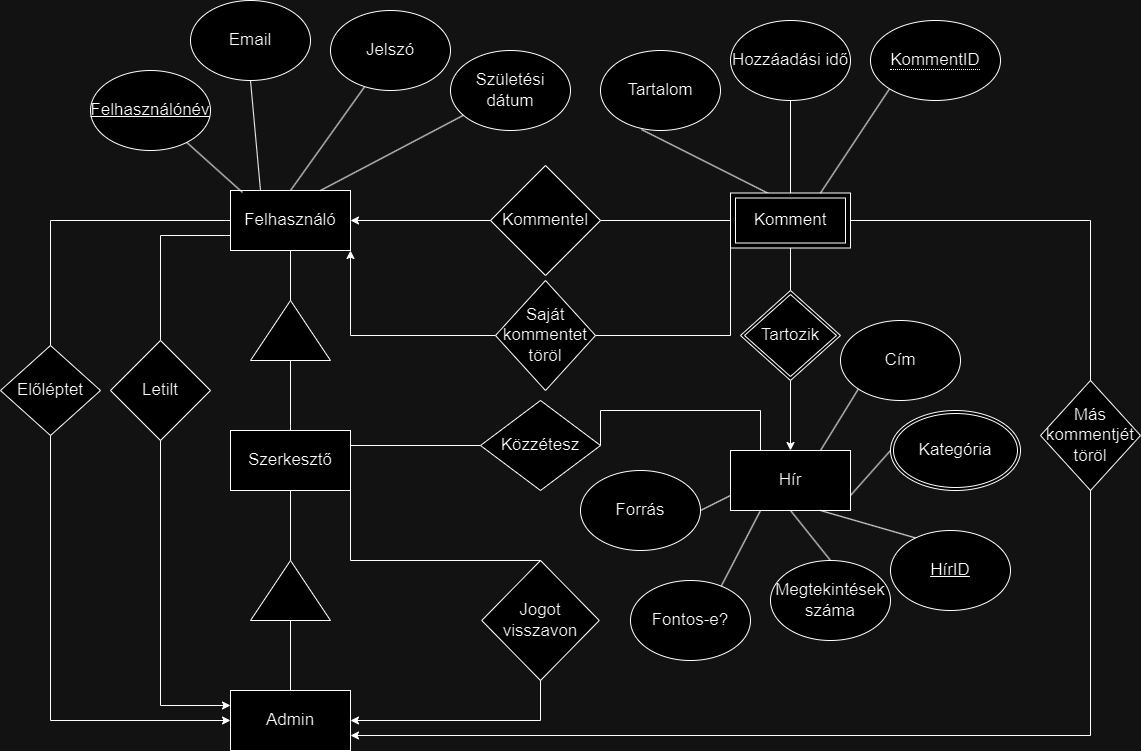

The diagram above was exported from draw.io. Its source (the exported page's mxGraphModel, read from the mxfile embedded in the PNG):
<mxGraphModel dx="1281" dy="747" grid="1" gridSize="10" guides="1" tooltips="1" connect="1" arrows="1" fold="1" page="1" pageScale="1" pageWidth="850" pageHeight="1100" math="0" shadow="0" extFonts="Permanent Marker^https://fonts.googleapis.com/css?family=Permanent+Marker">
  <root>
    <mxCell id="0" />
    <mxCell id="1" parent="0" />
    <mxCell id="nstOvXHnly6nv1w1VqWP-14" value="Felhasználó" style="rounded=0;whiteSpace=wrap;html=1;fontSize=17;" parent="1" vertex="1">
      <mxGeometry x="110" y="210" width="120" height="60" as="geometry" />
    </mxCell>
    <mxCell id="nstOvXHnly6nv1w1VqWP-15" value="" style="endArrow=none;html=1;rounded=0;exitX=0.1;exitY=0.033;exitDx=0;exitDy=0;exitPerimeter=0;" parent="1" source="nstOvXHnly6nv1w1VqWP-14" target="nstOvXHnly6nv1w1VqWP-16" edge="1">
      <mxGeometry width="50" height="50" relative="1" as="geometry">
        <mxPoint x="177.5" y="430" as="sourcePoint" />
        <mxPoint x="182.5" y="540" as="targetPoint" />
      </mxGeometry>
    </mxCell>
    <mxCell id="nstOvXHnly6nv1w1VqWP-16" value="Felhasználónév" style="ellipse;whiteSpace=wrap;html=1;fontSize=17;fontStyle=4" parent="1" vertex="1">
      <mxGeometry x="-30" y="90" width="120" height="80" as="geometry" />
    </mxCell>
    <mxCell id="nstOvXHnly6nv1w1VqWP-17" value="" style="endArrow=none;html=1;rounded=0;exitX=0.5;exitY=1;exitDx=0;exitDy=0;entryX=0.25;entryY=0;entryDx=0;entryDy=0;" parent="1" source="nstOvXHnly6nv1w1VqWP-18" target="nstOvXHnly6nv1w1VqWP-14" edge="1">
      <mxGeometry width="50" height="50" relative="1" as="geometry">
        <mxPoint x="400" y="420" as="sourcePoint" />
        <mxPoint x="260" y="270" as="targetPoint" />
      </mxGeometry>
    </mxCell>
    <mxCell id="nstOvXHnly6nv1w1VqWP-18" value="Email" style="ellipse;whiteSpace=wrap;html=1;fontSize=17;" parent="1" vertex="1">
      <mxGeometry x="70" y="20" width="120" height="80" as="geometry" />
    </mxCell>
    <mxCell id="nstOvXHnly6nv1w1VqWP-19" value="" style="endArrow=none;html=1;rounded=0;exitX=0.5;exitY=0;exitDx=0;exitDy=0;" parent="1" source="nstOvXHnly6nv1w1VqWP-14" target="nstOvXHnly6nv1w1VqWP-20" edge="1">
      <mxGeometry width="50" height="50" relative="1" as="geometry">
        <mxPoint x="240" y="140" as="sourcePoint" />
        <mxPoint x="250" y="100" as="targetPoint" />
      </mxGeometry>
    </mxCell>
    <mxCell id="nstOvXHnly6nv1w1VqWP-20" value="Jelszó" style="ellipse;whiteSpace=wrap;html=1;fontSize=17;" parent="1" vertex="1">
      <mxGeometry x="210" y="30" width="120" height="80" as="geometry" />
    </mxCell>
    <mxCell id="nstOvXHnly6nv1w1VqWP-21" value="" style="endArrow=none;html=1;rounded=0;exitX=0.75;exitY=0;exitDx=0;exitDy=0;" parent="1" source="nstOvXHnly6nv1w1VqWP-14" target="nstOvXHnly6nv1w1VqWP-22" edge="1">
      <mxGeometry width="50" height="50" relative="1" as="geometry">
        <mxPoint x="280" y="210" as="sourcePoint" />
        <mxPoint x="350" y="130" as="targetPoint" />
      </mxGeometry>
    </mxCell>
    <mxCell id="nstOvXHnly6nv1w1VqWP-22" value="Születési dátum" style="ellipse;whiteSpace=wrap;html=1;fontSize=17;" parent="1" vertex="1">
      <mxGeometry x="330" y="70" width="120" height="80" as="geometry" />
    </mxCell>
    <mxCell id="nstOvXHnly6nv1w1VqWP-23" value="" style="triangle;whiteSpace=wrap;html=1;rotation=-90;" parent="1" vertex="1">
      <mxGeometry x="140" y="310" width="60" height="80" as="geometry" />
    </mxCell>
    <mxCell id="nstOvXHnly6nv1w1VqWP-24" value="" style="endArrow=none;html=1;rounded=0;entryX=0.5;entryY=1;entryDx=0;entryDy=0;exitX=1;exitY=0.5;exitDx=0;exitDy=0;" parent="1" source="nstOvXHnly6nv1w1VqWP-23" target="nstOvXHnly6nv1w1VqWP-14" edge="1">
      <mxGeometry width="50" height="50" relative="1" as="geometry">
        <mxPoint x="145" y="390" as="sourcePoint" />
        <mxPoint x="195" y="340" as="targetPoint" />
      </mxGeometry>
    </mxCell>
    <mxCell id="nstOvXHnly6nv1w1VqWP-25" value="" style="endArrow=none;html=1;rounded=0;entryX=0;entryY=0.5;entryDx=0;entryDy=0;exitX=0.5;exitY=0;exitDx=0;exitDy=0;" parent="1" source="nstOvXHnly6nv1w1VqWP-26" target="nstOvXHnly6nv1w1VqWP-23" edge="1">
      <mxGeometry width="50" height="50" relative="1" as="geometry">
        <mxPoint x="160" y="460" as="sourcePoint" />
        <mxPoint x="450" y="370" as="targetPoint" />
      </mxGeometry>
    </mxCell>
    <mxCell id="nstOvXHnly6nv1w1VqWP-26" value="Szerkesztő" style="rounded=0;whiteSpace=wrap;html=1;fontSize=17;" parent="1" vertex="1">
      <mxGeometry x="110" y="450" width="120" height="60" as="geometry" />
    </mxCell>
    <mxCell id="nstOvXHnly6nv1w1VqWP-27" value="" style="endArrow=none;html=1;rounded=0;entryX=0.5;entryY=1;entryDx=0;entryDy=0;exitX=1;exitY=0.5;exitDx=0;exitDy=0;exitPerimeter=0;" parent="1" source="nstOvXHnly6nv1w1VqWP-29" target="nstOvXHnly6nv1w1VqWP-26" edge="1">
      <mxGeometry width="50" height="50" relative="1" as="geometry">
        <mxPoint x="160" y="580" as="sourcePoint" />
        <mxPoint x="450" y="370" as="targetPoint" />
      </mxGeometry>
    </mxCell>
    <mxCell id="nstOvXHnly6nv1w1VqWP-28" value="Admin" style="rounded=0;whiteSpace=wrap;html=1;fontSize=17;" parent="1" vertex="1">
      <mxGeometry x="110" y="710" width="120" height="60" as="geometry" />
    </mxCell>
    <mxCell id="nstOvXHnly6nv1w1VqWP-29" value="" style="triangle;whiteSpace=wrap;html=1;rotation=-90;" parent="1" vertex="1">
      <mxGeometry x="140" y="570" width="60" height="80" as="geometry" />
    </mxCell>
    <mxCell id="nstOvXHnly6nv1w1VqWP-30" value="" style="endArrow=none;html=1;rounded=0;entryX=0;entryY=0.5;entryDx=0;entryDy=0;exitX=0.5;exitY=0;exitDx=0;exitDy=0;" parent="1" source="nstOvXHnly6nv1w1VqWP-28" target="nstOvXHnly6nv1w1VqWP-29" edge="1">
      <mxGeometry width="50" height="50" relative="1" as="geometry">
        <mxPoint x="400" y="420" as="sourcePoint" />
        <mxPoint x="450" y="370" as="targetPoint" />
      </mxGeometry>
    </mxCell>
    <mxCell id="nstOvXHnly6nv1w1VqWP-31" value="Hír" style="rounded=0;whiteSpace=wrap;html=1;fontSize=17;" parent="1" vertex="1">
      <mxGeometry x="610" y="470" width="120" height="60" as="geometry" />
    </mxCell>
    <mxCell id="nstOvXHnly6nv1w1VqWP-36" value="" style="endArrow=none;html=1;rounded=0;exitX=0.5;exitY=0;exitDx=0;exitDy=0;entryX=0.5;entryY=1;entryDx=0;entryDy=0;" parent="1" source="9L_L0typ187HX1SoXyJI-8" target="9L_L0typ187HX1SoXyJI-2" edge="1">
      <mxGeometry width="50" height="50" relative="1" as="geometry">
        <mxPoint x="670" y="330" as="sourcePoint" />
        <mxPoint x="670" y="270" as="targetPoint" />
      </mxGeometry>
    </mxCell>
    <mxCell id="nstOvXHnly6nv1w1VqWP-38" value="" style="endArrow=classic;html=1;rounded=0;entryX=0.5;entryY=0;entryDx=0;entryDy=0;exitX=0.5;exitY=1;exitDx=0;exitDy=0;" parent="1" source="9L_L0typ187HX1SoXyJI-8" target="nstOvXHnly6nv1w1VqWP-31" edge="1">
      <mxGeometry width="50" height="50" relative="1" as="geometry">
        <mxPoint x="670" y="410" as="sourcePoint" />
        <mxPoint x="450" y="370" as="targetPoint" />
      </mxGeometry>
    </mxCell>
    <mxCell id="nstOvXHnly6nv1w1VqWP-40" value="Kommentel" style="rhombus;whiteSpace=wrap;html=1;fontSize=17;" parent="1" vertex="1">
      <mxGeometry x="370" y="185" width="110" height="110" as="geometry" />
    </mxCell>
    <mxCell id="nstOvXHnly6nv1w1VqWP-41" value="" style="endArrow=none;html=1;rounded=0;entryX=1;entryY=0.5;entryDx=0;entryDy=0;exitX=0;exitY=0.5;exitDx=0;exitDy=0;" parent="1" source="9L_L0typ187HX1SoXyJI-2" target="nstOvXHnly6nv1w1VqWP-40" edge="1">
      <mxGeometry width="50" height="50" relative="1" as="geometry">
        <mxPoint x="610" y="240" as="sourcePoint" />
        <mxPoint x="450" y="370" as="targetPoint" />
      </mxGeometry>
    </mxCell>
    <mxCell id="nstOvXHnly6nv1w1VqWP-45" value="Más kommentjét töröl" style="rhombus;whiteSpace=wrap;html=1;fontSize=17;" parent="1" vertex="1">
      <mxGeometry x="920" y="400" width="100" height="110" as="geometry" />
    </mxCell>
    <mxCell id="nstOvXHnly6nv1w1VqWP-47" value="" style="endArrow=none;html=1;rounded=0;entryX=0;entryY=0.75;entryDx=0;entryDy=0;exitX=0.5;exitY=0;exitDx=0;exitDy=0;" parent="1" source="nstOvXHnly6nv1w1VqWP-48" target="nstOvXHnly6nv1w1VqWP-14" edge="1">
      <mxGeometry width="50" height="50" relative="1" as="geometry">
        <mxPoint x="40" y="360" as="sourcePoint" />
        <mxPoint x="450" y="370" as="targetPoint" />
        <Array as="points">
          <mxPoint x="40" y="255" />
        </Array>
      </mxGeometry>
    </mxCell>
    <mxCell id="nstOvXHnly6nv1w1VqWP-48" value="Letilt" style="rhombus;whiteSpace=wrap;html=1;fontSize=17;" parent="1" vertex="1">
      <mxGeometry x="-10" y="360" width="100" height="100" as="geometry" />
    </mxCell>
    <mxCell id="nstOvXHnly6nv1w1VqWP-50" value="" style="endArrow=none;html=1;rounded=0;entryX=0.75;entryY=0;entryDx=0;entryDy=0;exitX=0.5;exitY=0;exitDx=0;exitDy=0;" parent="1" source="nstOvXHnly6nv1w1VqWP-51" target="nstOvXHnly6nv1w1VqWP-31" edge="1">
      <mxGeometry width="50" height="50" relative="1" as="geometry">
        <mxPoint x="670" y="580" as="sourcePoint" />
        <mxPoint x="450" y="370" as="targetPoint" />
      </mxGeometry>
    </mxCell>
    <mxCell id="nstOvXHnly6nv1w1VqWP-51" value="Cím" style="ellipse;whiteSpace=wrap;html=1;fontSize=17;" parent="1" vertex="1">
      <mxGeometry x="720" y="340" width="120" height="80" as="geometry" />
    </mxCell>
    <mxCell id="nstOvXHnly6nv1w1VqWP-52" value="" style="endArrow=none;html=1;rounded=0;entryX=1;entryY=0.75;entryDx=0;entryDy=0;exitX=0;exitY=0.5;exitDx=0;exitDy=0;" parent="1" source="9L_L0typ187HX1SoXyJI-23" target="nstOvXHnly6nv1w1VqWP-31" edge="1">
      <mxGeometry width="50" height="50" relative="1" as="geometry">
        <mxPoint x="740" y="490" as="sourcePoint" />
        <mxPoint x="450" y="370" as="targetPoint" />
      </mxGeometry>
    </mxCell>
    <mxCell id="nstOvXHnly6nv1w1VqWP-54" value="" style="endArrow=none;html=1;rounded=0;entryX=0.75;entryY=1;entryDx=0;entryDy=0;exitX=0.225;exitY=0.1;exitDx=0;exitDy=0;exitPerimeter=0;" parent="1" source="nstOvXHnly6nv1w1VqWP-55" target="nstOvXHnly6nv1w1VqWP-31" edge="1">
      <mxGeometry width="50" height="50" relative="1" as="geometry">
        <mxPoint x="750" y="590" as="sourcePoint" />
        <mxPoint x="450" y="370" as="targetPoint" />
      </mxGeometry>
    </mxCell>
    <mxCell id="nstOvXHnly6nv1w1VqWP-55" value="HírID" style="ellipse;whiteSpace=wrap;html=1;fontSize=17;fontStyle=4" parent="1" vertex="1">
      <mxGeometry x="770" y="550" width="120" height="80" as="geometry" />
    </mxCell>
    <mxCell id="nstOvXHnly6nv1w1VqWP-56" value="" style="endArrow=none;html=1;rounded=0;entryX=0.5;entryY=0;entryDx=0;entryDy=0;exitX=0.5;exitY=1;exitDx=0;exitDy=0;" parent="1" source="nstOvXHnly6nv1w1VqWP-57" target="9L_L0typ187HX1SoXyJI-2" edge="1">
      <mxGeometry width="50" height="50" relative="1" as="geometry">
        <mxPoint x="830" y="260" as="sourcePoint" />
        <mxPoint x="700" y="210" as="targetPoint" />
      </mxGeometry>
    </mxCell>
    <mxCell id="nstOvXHnly6nv1w1VqWP-57" value="Hozzáadási idő" style="ellipse;whiteSpace=wrap;html=1;fontSize=17;" parent="1" vertex="1">
      <mxGeometry x="610" y="40" width="120" height="80" as="geometry" />
    </mxCell>
    <mxCell id="nstOvXHnly6nv1w1VqWP-58" value="Tartalom" style="ellipse;whiteSpace=wrap;html=1;fontSize=17;" parent="1" vertex="1">
      <mxGeometry x="480" y="70" width="120" height="80" as="geometry" />
    </mxCell>
    <mxCell id="nstOvXHnly6nv1w1VqWP-59" value="" style="endArrow=classic;html=1;rounded=0;entryX=0;entryY=0.25;entryDx=0;entryDy=0;exitX=0.5;exitY=1;exitDx=0;exitDy=0;" parent="1" source="nstOvXHnly6nv1w1VqWP-48" target="nstOvXHnly6nv1w1VqWP-28" edge="1">
      <mxGeometry width="50" height="50" relative="1" as="geometry">
        <mxPoint x="400" y="420" as="sourcePoint" />
        <mxPoint x="450" y="370" as="targetPoint" />
        <Array as="points">
          <mxPoint x="40" y="725" />
        </Array>
      </mxGeometry>
    </mxCell>
    <mxCell id="nstOvXHnly6nv1w1VqWP-60" value="" style="endArrow=none;html=1;rounded=0;entryX=0.342;entryY=0.988;entryDx=0;entryDy=0;exitX=0.317;exitY=0.009;exitDx=0;exitDy=0;entryPerimeter=0;exitPerimeter=0;" parent="1" source="9L_L0typ187HX1SoXyJI-2" target="nstOvXHnly6nv1w1VqWP-58" edge="1">
      <mxGeometry width="50" height="50" relative="1" as="geometry">
        <mxPoint x="640" y="210" as="sourcePoint" />
        <mxPoint x="450" y="370" as="targetPoint" />
      </mxGeometry>
    </mxCell>
    <mxCell id="9L_L0typ187HX1SoXyJI-1" value="" style="endArrow=classic;html=1;rounded=0;entryX=1;entryY=0.5;entryDx=0;entryDy=0;exitX=0;exitY=0.5;exitDx=0;exitDy=0;" parent="1" source="nstOvXHnly6nv1w1VqWP-40" target="nstOvXHnly6nv1w1VqWP-14" edge="1">
      <mxGeometry width="50" height="50" relative="1" as="geometry">
        <mxPoint x="350" y="420" as="sourcePoint" />
        <mxPoint x="400" y="370" as="targetPoint" />
      </mxGeometry>
    </mxCell>
    <mxCell id="9L_L0typ187HX1SoXyJI-2" value="Komment" style="shape=ext;margin=3;double=1;whiteSpace=wrap;html=1;align=center;fontSize=17;" parent="1" vertex="1">
      <mxGeometry x="610" y="212.5" width="120" height="55" as="geometry" />
    </mxCell>
    <mxCell id="9L_L0typ187HX1SoXyJI-3" value="" style="endArrow=classic;html=1;rounded=0;entryX=1;entryY=0.75;entryDx=0;entryDy=0;exitX=0.5;exitY=1;exitDx=0;exitDy=0;" parent="1" source="nstOvXHnly6nv1w1VqWP-45" target="nstOvXHnly6nv1w1VqWP-28" edge="1">
      <mxGeometry width="50" height="50" relative="1" as="geometry">
        <mxPoint x="980" y="760" as="sourcePoint" />
        <mxPoint x="400" y="370" as="targetPoint" />
        <Array as="points">
          <mxPoint x="970" y="755" />
        </Array>
      </mxGeometry>
    </mxCell>
    <mxCell id="9L_L0typ187HX1SoXyJI-4" value="" style="endArrow=none;html=1;rounded=0;entryX=0.5;entryY=0;entryDx=0;entryDy=0;exitX=1;exitY=0.5;exitDx=0;exitDy=0;" parent="1" source="9L_L0typ187HX1SoXyJI-2" target="nstOvXHnly6nv1w1VqWP-45" edge="1">
      <mxGeometry width="50" height="50" relative="1" as="geometry">
        <mxPoint x="350" y="420" as="sourcePoint" />
        <mxPoint x="400" y="370" as="targetPoint" />
        <Array as="points">
          <mxPoint x="970" y="240" />
        </Array>
      </mxGeometry>
    </mxCell>
    <mxCell id="9L_L0typ187HX1SoXyJI-5" value="" style="endArrow=none;html=1;rounded=0;entryX=0.75;entryY=0;entryDx=0;entryDy=0;exitX=0;exitY=1;exitDx=0;exitDy=0;" parent="1" source="9L_L0typ187HX1SoXyJI-7" target="9L_L0typ187HX1SoXyJI-2" edge="1">
      <mxGeometry width="50" height="50" relative="1" as="geometry">
        <mxPoint x="770" y="140" as="sourcePoint" />
        <mxPoint x="400" y="370" as="targetPoint" />
      </mxGeometry>
    </mxCell>
    <mxCell id="9L_L0typ187HX1SoXyJI-7" value="&lt;span style=&quot;border-bottom: 1px dotted; font-size: 17px;&quot;&gt;KommentID&lt;br&gt;&lt;/span&gt;" style="ellipse;whiteSpace=wrap;html=1;align=center;fontSize=17;" parent="1" vertex="1">
      <mxGeometry x="750" y="40" width="130" height="80" as="geometry" />
    </mxCell>
    <mxCell id="9L_L0typ187HX1SoXyJI-8" value="Tartozik" style="shape=rhombus;double=1;perimeter=rhombusPerimeter;whiteSpace=wrap;html=1;align=center;fontSize=17;" parent="1" vertex="1">
      <mxGeometry x="620" y="310" width="100" height="90" as="geometry" />
    </mxCell>
    <mxCell id="9L_L0typ187HX1SoXyJI-9" value="" style="endArrow=none;html=1;rounded=0;exitX=1;exitY=0.25;exitDx=0;exitDy=0;" parent="1" source="nstOvXHnly6nv1w1VqWP-26" target="9L_L0typ187HX1SoXyJI-10" edge="1">
      <mxGeometry relative="1" as="geometry">
        <mxPoint x="300" y="390" as="sourcePoint" />
        <mxPoint x="360" y="490" as="targetPoint" />
      </mxGeometry>
    </mxCell>
    <mxCell id="9L_L0typ187HX1SoXyJI-10" value="Közzétesz" style="shape=rhombus;perimeter=rhombusPerimeter;whiteSpace=wrap;html=1;align=center;fontSize=17;" parent="1" vertex="1">
      <mxGeometry x="360" y="420" width="120" height="90" as="geometry" />
    </mxCell>
    <mxCell id="9L_L0typ187HX1SoXyJI-11" value="" style="endArrow=none;html=1;rounded=0;exitX=1;exitY=0.5;exitDx=0;exitDy=0;entryX=0.25;entryY=0;entryDx=0;entryDy=0;" parent="1" source="9L_L0typ187HX1SoXyJI-10" target="nstOvXHnly6nv1w1VqWP-31" edge="1">
      <mxGeometry relative="1" as="geometry">
        <mxPoint x="300" y="390" as="sourcePoint" />
        <mxPoint x="610" y="470" as="targetPoint" />
        <Array as="points">
          <mxPoint x="480" y="430" />
          <mxPoint x="640" y="430" />
        </Array>
      </mxGeometry>
    </mxCell>
    <mxCell id="9L_L0typ187HX1SoXyJI-12" value="" style="endArrow=none;html=1;rounded=0;entryX=0;entryY=0.5;entryDx=0;entryDy=0;exitX=0.5;exitY=0;exitDx=0;exitDy=0;" parent="1" source="9L_L0typ187HX1SoXyJI-13" target="nstOvXHnly6nv1w1VqWP-14" edge="1">
      <mxGeometry width="50" height="50" relative="1" as="geometry">
        <mxPoint x="-50" y="240" as="sourcePoint" />
        <mxPoint x="400" y="370" as="targetPoint" />
        <Array as="points">
          <mxPoint x="-70" y="240" />
        </Array>
      </mxGeometry>
    </mxCell>
    <mxCell id="9L_L0typ187HX1SoXyJI-13" value="Előléptet" style="shape=rhombus;perimeter=rhombusPerimeter;whiteSpace=wrap;html=1;align=center;fontSize=17;" parent="1" vertex="1">
      <mxGeometry x="-120" y="365" width="100" height="90" as="geometry" />
    </mxCell>
    <mxCell id="9L_L0typ187HX1SoXyJI-15" value="" style="endArrow=classic;html=1;rounded=0;exitX=0.5;exitY=1;exitDx=0;exitDy=0;entryX=0;entryY=0.5;entryDx=0;entryDy=0;" parent="1" source="9L_L0typ187HX1SoXyJI-13" target="nstOvXHnly6nv1w1VqWP-28" edge="1">
      <mxGeometry width="50" height="50" relative="1" as="geometry">
        <mxPoint x="350" y="420" as="sourcePoint" />
        <mxPoint x="400" y="370" as="targetPoint" />
        <Array as="points">
          <mxPoint x="-70" y="740" />
        </Array>
      </mxGeometry>
    </mxCell>
    <mxCell id="9L_L0typ187HX1SoXyJI-17" value="Jogot visszavon" style="shape=rhombus;perimeter=rhombusPerimeter;whiteSpace=wrap;html=1;align=center;fontSize=17;" parent="1" vertex="1">
      <mxGeometry x="361.25" y="580" width="117.5" height="120" as="geometry" />
    </mxCell>
    <mxCell id="9L_L0typ187HX1SoXyJI-18" value="" style="endArrow=classic;html=1;rounded=0;entryX=1;entryY=0.5;entryDx=0;entryDy=0;exitX=0.5;exitY=1;exitDx=0;exitDy=0;" parent="1" source="9L_L0typ187HX1SoXyJI-17" target="nstOvXHnly6nv1w1VqWP-28" edge="1">
      <mxGeometry width="50" height="50" relative="1" as="geometry">
        <mxPoint x="350" y="420" as="sourcePoint" />
        <mxPoint x="400" y="370" as="targetPoint" />
        <Array as="points">
          <mxPoint x="420" y="740" />
        </Array>
      </mxGeometry>
    </mxCell>
    <mxCell id="9L_L0typ187HX1SoXyJI-19" value="" style="endArrow=none;html=1;rounded=0;entryX=0.5;entryY=0;entryDx=0;entryDy=0;exitX=1;exitY=1;exitDx=0;exitDy=0;" parent="1" source="nstOvXHnly6nv1w1VqWP-26" target="9L_L0typ187HX1SoXyJI-17" edge="1">
      <mxGeometry width="50" height="50" relative="1" as="geometry">
        <mxPoint x="350" y="420" as="sourcePoint" />
        <mxPoint x="400" y="370" as="targetPoint" />
        <Array as="points">
          <mxPoint x="230" y="580" />
        </Array>
      </mxGeometry>
    </mxCell>
    <mxCell id="9L_L0typ187HX1SoXyJI-20" value="" style="endArrow=classic;html=1;rounded=0;entryX=1;entryY=1;entryDx=0;entryDy=0;exitX=0;exitY=0.5;exitDx=0;exitDy=0;" parent="1" source="9L_L0typ187HX1SoXyJI-21" target="nstOvXHnly6nv1w1VqWP-14" edge="1">
      <mxGeometry width="50" height="50" relative="1" as="geometry">
        <mxPoint x="320" y="340" as="sourcePoint" />
        <mxPoint x="400" y="370" as="targetPoint" />
        <Array as="points">
          <mxPoint x="230" y="355" />
        </Array>
      </mxGeometry>
    </mxCell>
    <mxCell id="9L_L0typ187HX1SoXyJI-21" value="Saját kommentet töröl" style="rhombus;whiteSpace=wrap;html=1;fontSize=17;" parent="1" vertex="1">
      <mxGeometry x="375" y="300" width="100" height="110" as="geometry" />
    </mxCell>
    <mxCell id="9L_L0typ187HX1SoXyJI-22" value="" style="endArrow=none;html=1;rounded=0;entryX=1;entryY=0.5;entryDx=0;entryDy=0;exitX=0;exitY=0.75;exitDx=0;exitDy=0;" parent="1" source="9L_L0typ187HX1SoXyJI-2" target="9L_L0typ187HX1SoXyJI-21" edge="1">
      <mxGeometry width="50" height="50" relative="1" as="geometry">
        <mxPoint x="350" y="420" as="sourcePoint" />
        <mxPoint x="400" y="370" as="targetPoint" />
        <Array as="points">
          <mxPoint x="610" y="355" />
        </Array>
      </mxGeometry>
    </mxCell>
    <mxCell id="9L_L0typ187HX1SoXyJI-23" value="Kategória" style="ellipse;shape=doubleEllipse;margin=3;whiteSpace=wrap;html=1;align=center;fontSize=17;" parent="1" vertex="1">
      <mxGeometry x="770" y="430" width="130" height="80" as="geometry" />
    </mxCell>
    <mxCell id="TNJsp0QbwegQ6w0HL-TY-1" value="" style="endArrow=none;html=1;rounded=0;entryX=0.5;entryY=1;entryDx=0;entryDy=0;exitX=0.5;exitY=0;exitDx=0;exitDy=0;" edge="1" parent="1" source="TNJsp0QbwegQ6w0HL-TY-2" target="nstOvXHnly6nv1w1VqWP-31">
      <mxGeometry width="50" height="50" relative="1" as="geometry">
        <mxPoint x="670" y="570" as="sourcePoint" />
        <mxPoint x="410" y="370" as="targetPoint" />
      </mxGeometry>
    </mxCell>
    <mxCell id="TNJsp0QbwegQ6w0HL-TY-2" value="Megtekintések száma" style="ellipse;whiteSpace=wrap;html=1;fontSize=17;" vertex="1" parent="1">
      <mxGeometry x="650" y="580" width="120" height="80" as="geometry" />
    </mxCell>
    <mxCell id="TNJsp0QbwegQ6w0HL-TY-3" value="" style="endArrow=none;html=1;rounded=0;entryX=0.25;entryY=1;entryDx=0;entryDy=0;exitX=0.75;exitY=0.088;exitDx=0;exitDy=0;exitPerimeter=0;" edge="1" parent="1" source="TNJsp0QbwegQ6w0HL-TY-4" target="nstOvXHnly6nv1w1VqWP-31">
      <mxGeometry width="50" height="50" relative="1" as="geometry">
        <mxPoint x="610" y="600" as="sourcePoint" />
        <mxPoint x="410" y="370" as="targetPoint" />
      </mxGeometry>
    </mxCell>
    <mxCell id="TNJsp0QbwegQ6w0HL-TY-4" value="Fontos-e?" style="ellipse;whiteSpace=wrap;html=1;fontSize=17;" vertex="1" parent="1">
      <mxGeometry x="510" y="600" width="120" height="80" as="geometry" />
    </mxCell>
    <mxCell id="TNJsp0QbwegQ6w0HL-TY-5" value="" style="endArrow=none;html=1;rounded=0;entryX=0;entryY=0.75;entryDx=0;entryDy=0;exitX=1;exitY=0.5;exitDx=0;exitDy=0;" edge="1" parent="1" source="TNJsp0QbwegQ6w0HL-TY-6" target="nstOvXHnly6nv1w1VqWP-31">
      <mxGeometry width="50" height="50" relative="1" as="geometry">
        <mxPoint x="560" y="530" as="sourcePoint" />
        <mxPoint x="410" y="370" as="targetPoint" />
      </mxGeometry>
    </mxCell>
    <mxCell id="TNJsp0QbwegQ6w0HL-TY-6" value="Forrás" style="ellipse;whiteSpace=wrap;html=1;fontSize=17;" vertex="1" parent="1">
      <mxGeometry x="460" y="490" width="120" height="80" as="geometry" />
    </mxCell>
  </root>
</mxGraphModel>